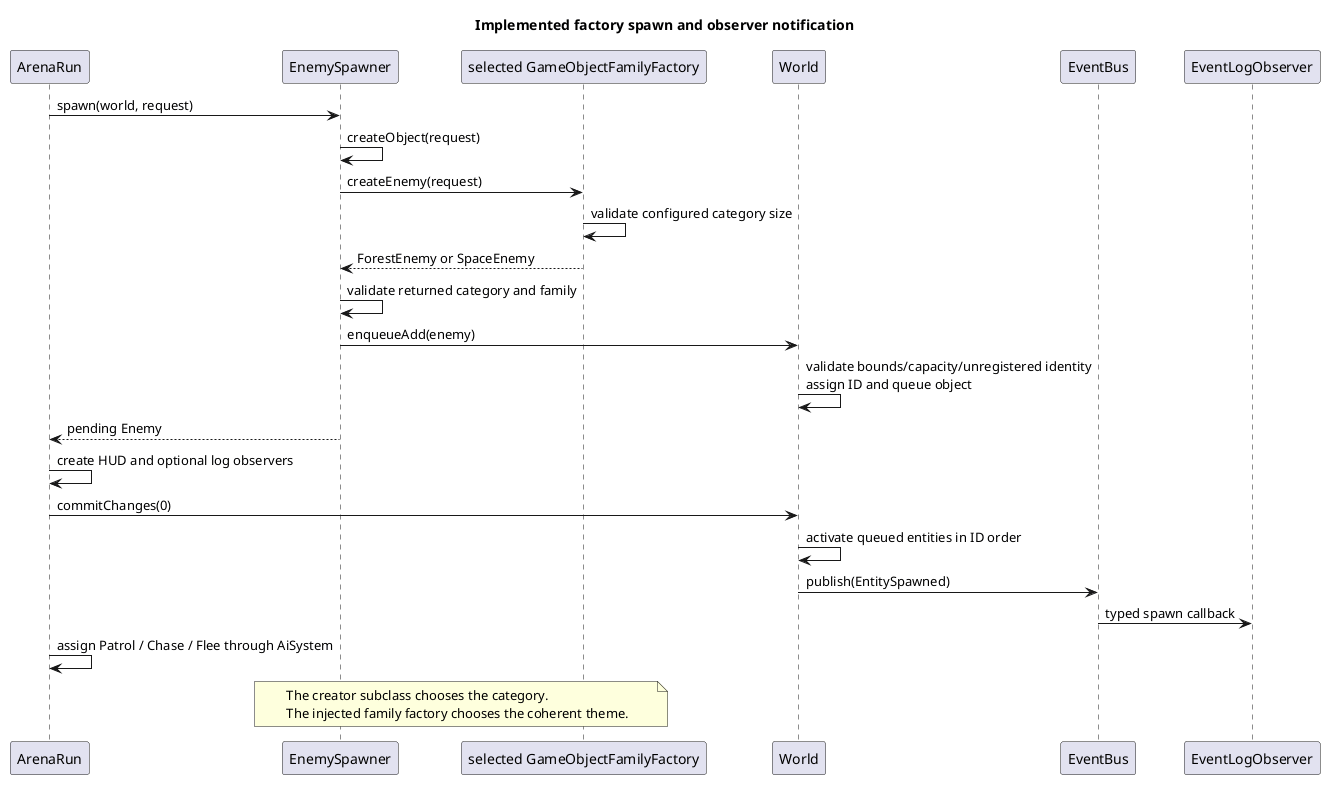

The diagram above was rendered by PlantUML. Its source (embedded in the PNG):
@startuml
title Implemented factory spawn and observer notification
participant ArenaRun as Run
participant EnemySpawner as Spawner
participant "selected GameObjectFamilyFactory" as Family
participant World
participant EventBus as Bus
participant EventLogObserver as Log
Run -> Spawner : spawn(world, request)
Spawner -> Spawner : createObject(request)
Spawner -> Family : createEnemy(request)
Family -> Family : validate configured category size
Family --> Spawner : ForestEnemy or SpaceEnemy
Spawner -> Spawner : validate returned category and family
Spawner -> World : enqueueAdd(enemy)
World -> World : validate bounds/capacity/unregistered identity\nassign ID and queue object
Spawner --> Run : pending Enemy
Run -> Run : create HUD and optional log observers
Run -> World : commitChanges(0)
World -> World : activate queued entities in ID order
World -> Bus : publish(EntitySpawned)
Bus -> Log : typed spawn callback
Run -> Run : assign Patrol / Chase / Flee through AiSystem
note over Spawner,Family
The creator subclass chooses the category.
The injected family factory chooses the coherent theme.
end note
@enduml